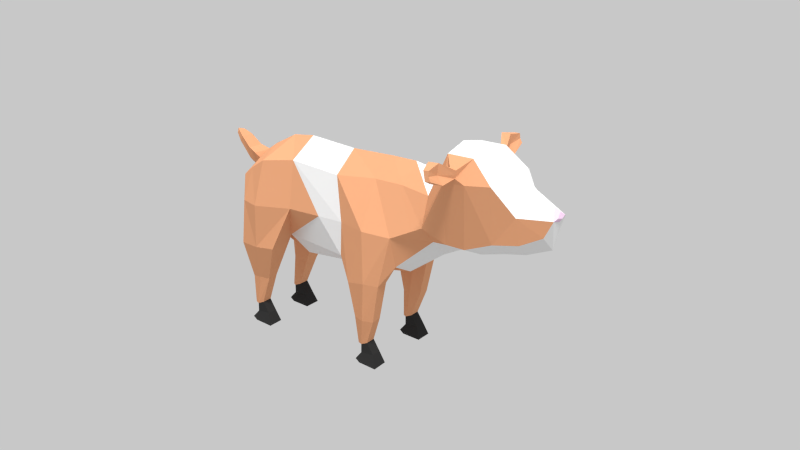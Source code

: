 # Source: Babygoat.blend  (saved by Blender 2.76.0; exported with 4.5.12 LTS)
import bpy
from mathutils import Matrix  # noqa: F401  (used for matrix-valued properties, if any)

bpy.ops.wm.read_factory_settings(use_empty=True)
scene = bpy.context.scene
scene.name = 'Scene'

# ---- collections
col_collection_1 = bpy.data.collections.new('Collection 1'); scene.collection.children.link(col_collection_1)

# ---- materials (node trees are filled in below, after node groups)
mat_material_001 = bpy.data.materials.new('Material.001')
mat_material_001.alpha_threshold = 0.0
mat_material_001.roughness = 0.5
mat_material_004 = bpy.data.materials.new('Material.004')
mat_material_004.alpha_threshold = 0.0
mat_material_004.roughness = 0.5
mat_material_005 = bpy.data.materials.new('Material.005')
mat_material_005.alpha_threshold = 0.0
mat_material_005.roughness = 0.5
mat_material_006 = bpy.data.materials.new('Material.006')
mat_material_006.alpha_threshold = 0.0
mat_material_006.roughness = 0.5

# ---- material node trees
mat_material_001.use_nodes = True; mat_material_001.node_tree.nodes.clear()
_N = mat_material_001.node_tree.nodes; _L = mat_material_001.node_tree.links
n0 = _N.new('ShaderNodeOutputMaterial'); n0.name = 'Material Output'; n0.location = (300, 300)
n1 = _N.new('ShaderNodeBsdfDiffuse'); n1.name = 'Diffuse BSDF'; n1.location = (10, 300)
_L.new(n1.outputs[0], n0.inputs[0])
n0.is_active_output = True
mat_material_004.use_nodes = True; mat_material_004.node_tree.nodes.clear()
_N = mat_material_004.node_tree.nodes; _L = mat_material_004.node_tree.links
n0 = _N.new('ShaderNodeOutputMaterial'); n0.name = 'Material Output'; n0.location = (300, 300)
n1 = _N.new('ShaderNodeBsdfDiffuse'); n1.name = 'Diffuse BSDF'; n1.location = (10, 300)
n1.inputs[0].default_value = (0.8, 0.5795, 0.7726, 1.0)
_L.new(n1.outputs[0], n0.inputs[0])
n0.is_active_output = True
mat_material_005.use_nodes = True; mat_material_005.node_tree.nodes.clear()
_N = mat_material_005.node_tree.nodes; _L = mat_material_005.node_tree.links
n0 = _N.new('ShaderNodeOutputMaterial'); n0.name = 'Material Output'; n0.location = (300, 300)
n1 = _N.new('ShaderNodeBsdfDiffuse'); n1.name = 'Diffuse BSDF'; n1.location = (10, 300)
n1.inputs[0].default_value = (0.7484, 0.3566, 0.1875, 1.0)
_L.new(n1.outputs[0], n0.inputs[0])
n0.is_active_output = True
mat_material_006.use_nodes = True; mat_material_006.node_tree.nodes.clear()
_N = mat_material_006.node_tree.nodes; _L = mat_material_006.node_tree.links
n0 = _N.new('ShaderNodeOutputMaterial'); n0.name = 'Material Output'; n0.location = (300, 300)
n1 = _N.new('ShaderNodeBsdfDiffuse'); n1.name = 'Diffuse BSDF'; n1.location = (10, 300)
n1.inputs[0].default_value = (0.0331, 0.0331, 0.0331, 1.0)
_L.new(n1.outputs[0], n0.inputs[0])
n0.is_active_output = True

# ---- world
world_world = bpy.data.worlds.new('World'); scene.world = world_world
world_world.color = (0.3424, 0.3424, 0.3424)
world_world.use_sun_shadow = False
world_world.sun_shadow_jitter_overblur = 0.0
world_world.cycles.sampling_method = 'MANUAL'
world_world.cycles.sample_map_resolution = 256

# ---- cameras
cam_camera = bpy.data.cameras.new('Camera')
cam_camera.clip_end = 100.0
cam_camera.lens = 35.0
cam_camera.sensor_width = 32.0
cam_camera.sensor_height = 18.0
cam_camera.ortho_scale = 7.314
cam_camera.dof.focus_distance = 0.0

# ---- lights
light_sun_001 = bpy.data.lights.new('Sun.001', 'SUN')
light_sun_001.transmission_factor = 0.0
light_sun_001.angle = 0.1993
light_sun_001.energy = 1.5
light_sun_001.shadow_buffer_clip_start = 0.5
light_sun_001.shadow_soft_size = 0.1
light_sun_001.shadow_cascade_max_distance = 1000.0
light_sun_001.cycles.use_multiple_importance_sampling = False
light_sun = bpy.data.lights.new('Sun', 'SUN')
light_sun.transmission_factor = 0.0
light_sun.angle = 0.1993
light_sun.energy = 0.4
light_sun.shadow_buffer_clip_start = 0.5
light_sun.shadow_soft_size = 0.1
light_sun.shadow_cascade_max_distance = 1000.0
light_sun.cycles.use_multiple_importance_sampling = False
light_lamp = bpy.data.lights.new('Lamp', 'POINT')
light_lamp.transmission_factor = 0.0
light_lamp.cutoff_distance = 30.0
light_lamp.energy = 100.0
light_lamp.shadow_buffer_clip_start = 1.001
light_lamp.shadow_soft_size = 0.1
light_lamp.shadow_maximum_resolution = 0.006
light_lamp.use_absolute_resolution = True
light_lamp.cycles.use_multiple_importance_sampling = False

# ---- meshes
me_cylinder_000 = bpy.data.meshes.new('Cylinder.000')
me_cylinder_000.from_pydata([(3.809, -2.116, -0.6448), (3.964, -2.078, -0.5444), (4.268, -2.108, -0.8713), (3.972, -2.114, -0.9724), (3.766, -3.022, -0.5899), (4.171, -3.118, -0.3021), (4.865, -3.011, -0.9169), (4.469, -2.962, -1.192), (4.009, -3.804, -0.8195), (4.209, -3.851, -0.6771), (4.552, -3.798, -0.9811), (4.357, -3.774, -1.117), (4.214, -3.043, -0.7573), (3.879, -2.123, -0.7911), (4.211, -3.802, -0.9275), (2.266, 0.0, 3.128), (1.436, 0.0, 2.584), (2.639, -1.395, 2.579), (1.82, -1.47, 2.018), (4.931, -1.372, -0.8242), (3.886, -1.371, -1.501), (2.797, 0.0, 4.062), (3.818, -1.842, 2.559), (4.609, -1.28, 1.482), (5.031, 0.0, 0.8609), (0.579, 0.0, 1.63), (1.039, -1.304, 0.9522), (2.486, -1.662, -1.268), (2.92, 0.0, -1.908), (-0.1138, 0.0, 0.9433), (0.1979, -0.9623, 0.2561), (0.9994, -1.106, -0.6957), (1.235, 0.0, -1.738), (5.142, 0.0, -1.011), (4.226, 0.0, -1.662), (-0.34, -0.6602, -0.6573), (-0.8449, 0.0, -0.1573), (-0.206, -0.5502, -1.498), (0.2819, 0.0, -1.723), (-0.2944, 0.0, -1.357), (-0.04856, 0.0, -1.757), (-0.2174, -0.3272, -1.618), (-0.2973, 0.0, -1.581), (3.335, -2.032, -0.6642), (4.145, -2.02, -0.02128), (3.301, -0.9101, 3.32), (3.458, 0.0, 5.755), (3.458, -0.521, 5.755), (3.799, -1.701, 5.252), (4.66, -2.158, 3.985), (5.944, -1.073, 2.199), (6.441, 0.0, 1.466), (5.825, 0.0, 7.671), (5.825, -0.5736, 7.671), (6.286, -1.905, 6.992), (7.199, -1.82, 5.647), (8.855, -1.314, 4.279), (9.418, 0.0, 3.449), (8.281, 0.0, 9.498), (8.281, -0.689, 9.498), (9.483, -1.03, 9.241), (9.778, -1.988, 7.294), (11.14, -1.533, 5.406), (11.65, 0.0, 4.657), (9.949, 0.0, 10.25), (9.949, -0.2223, 10.25), (10.12, -2.463, 10.27), (11.25, -2.535, 8.343), (12.32, -2.013, 6.391), (12.57, 0.0, 5.432), (11.93, 0.0, 9.235), (11.93, -0.3855, 9.235), (10.97, -1.316, 10.84), (12.57, -1.529, 9.132), (13.04, -1.727, 8.111), (13.61, 0.0, 7.509), (3.746, -1.703, 6.297), (3.736, -2.348, 6.288), (5.05, -1.572, 7.38), (5.064, -2.362, 7.41), (4.161, -1.484, 6.901), (4.341, -2.582, 6.637), (2.995, -1.681, 8.108), (2.971, -2.249, 8.12), (3.778, -1.599, 8.622), (3.86, -2.264, 8.65), (3.408, -1.466, 8.366), (3.396, -2.457, 8.351), (5.871, -2.402, 4.688), (4.518, -0.2963, 6.895), (7.236, -1.031, 3.047), (7.486, 0.0, 2.127), (4.518, 0.0, 6.895), (2.658, -1.574, 9.421), (2.647, -2.117, 9.405), (2.992, -1.605, 9.79), (3.016, -2.088, 9.801), (2.839, -1.491, 9.683), (2.829, -2.181, 9.67), (9.294, -2.401, 9.6), (10.09, -0.7172, 10.65), (9.512, -0.9859, 12.18), (9.351, -1.907, 12.06), (8.904, -1.851, 11.74), (9.79, -1.344, 12.39), (8.998, -1.179, 11.79), (8.768, -1.094, 13.63), (8.757, -1.783, 13.62), (8.576, -1.72, 13.35), (8.921, -1.207, 13.74), (8.587, -1.176, 13.37), (2.063, -1.581, 9.675), (2.052, -2.125, 9.659), (2.59, -2.187, 10.03), (2.601, -1.497, 10.04), (1.544, -1.433, 10.07), (1.527, -2.288, 10.05), (2.588, -2.384, 10.38), (2.604, -1.3, 10.4), (2.35, -1.338, 10.46), (2.326, -2.35, 10.44), (2.915, -1.788, 9.862), (2.92, -1.896, 9.865), (2.852, -1.762, 9.791), (2.85, -1.917, 9.788), (2.765, -1.813, 9.971), (2.768, -1.872, 9.973), (2.731, -1.8, 9.933), (2.73, -1.883, 9.931), (8.945, -1.69, 13.75), (7.991, -1.184, 13.62), (7.981, -1.728, 13.61), (8.519, -1.79, 13.98), (8.529, -1.1, 13.99), (7.473, -1.036, 14.02), (7.456, -1.891, 13.99), (8.516, -1.987, 14.33), (8.533, -0.9024, 14.35), (8.279, -0.9407, 14.41), (8.255, -1.953, 14.38), (8.844, -1.391, 13.81), (8.848, -1.499, 13.81), (8.78, -1.365, 13.74), (8.779, -1.52, 13.73), (8.694, -1.416, 13.92), (8.697, -1.474, 13.92), (8.66, -1.402, 13.88), (8.659, -1.486, 13.88), (13.25, 0.0, 6.648), (12.77, -1.856, 7.352), (12.07, -2.282, 8.846), (10.96, -2.342, 10.84), (9.714, -1.895, 12.32), (12.94, 0.0, 8.193), (13.3, -0.3749, 7.803), (13.82, -0.5318, 7.724), (13.82, 0.0, 7.719), (13.37, -0.3308, 8.243), (13.17, 0.0, 8.524), (14.32, -0.428, 7.842), (14.32, 0.0, 7.841), (14.1, -0.3025, 8.381), (14.02, 0.0, 8.66), (15.05, -0.3439, 7.745), (15.05, 0.0, 7.75), (15.05, -0.3, 8.086), (15.04, 0.0, 8.345), (15.47, -0.1981, 7.741), (15.47, 0.0, 7.741), (15.54, -0.1599, 7.965), (15.54, 0.0, 8.099), (15.64, -0.05825, 7.799), (15.64, 0.0, 7.799), (15.68, -0.03762, 7.886), (15.68, 0.0, 7.959), (15.72, 0.0, 7.854), (5.366, -1.302, 7.152), (8.315, -1.89, 6.359)], [], [(3, 2, 6, 7), (7, 6, 10, 11), (1, 0, 4, 5), (0, 13, 12, 4), (2, 1, 5, 6), (8, 14, 11, 10, 9), (5, 4, 8, 9), (4, 12, 14, 8), (6, 5, 9, 10), (12, 7, 11, 14), (13, 3, 7, 12), (15, 16, 18, 17), (26, 25, 29, 30), (18, 16, 25, 26), (19, 20, 34, 33), (30, 29, 36, 35), (31, 30, 35, 37), (19, 44, 1, 2), (20, 19, 2, 3), (21, 47, 46), (23, 24, 51), (55, 56, 62, 177), (49, 50, 90, 88), (50, 51, 91, 90), (49, 88, 81, 77), (59, 60, 100, 65), (53, 54, 60, 59), (56, 57, 63, 62), (54, 55, 177, 60), (52, 53, 59, 58), (149, 148, 75, 74), (62, 63, 69, 68), (60, 61, 99), (58, 59, 65, 64), (61, 62, 68, 67), (75, 154, 71, 73, 74), (151, 150, 73, 72), (64, 65, 71, 70), (150, 149, 74, 73), (65, 100, 72, 71), (54, 78, 79), (48, 49, 77, 76), (55, 54, 79), (77, 81, 87, 83), (76, 77, 83, 82), (81, 79, 85, 87), (78, 80, 86, 84), (79, 78, 84, 85), (80, 76, 82, 86), (88, 55, 79, 81), (89, 48, 76, 80), (88, 90, 56, 55), (90, 91, 57, 56), (85, 84, 95, 96), (86, 82, 93, 97), (83, 87, 98, 94), (82, 83, 94, 93), (87, 85, 96, 98), (84, 86, 97, 95), (61, 67, 66, 99), (72, 100, 101, 104), (151, 72, 104, 152), (104, 101, 106, 109), (99, 66, 102, 103), (100, 60, 105, 101), (60, 99, 103, 105), (110, 108, 107, 106), (101, 105, 110, 106), (105, 103, 108, 110), (103, 102, 107, 108), (73, 71, 72), (153, 70, 71, 154), (98, 97, 114, 113), (114, 111, 115, 119, 118), (97, 93, 111, 114), (94, 98, 113, 112), (93, 94, 112, 111), (119, 120, 117, 118), (111, 112, 116, 115), (113, 114, 118, 117), (112, 113, 117, 120, 116), (115, 116, 120, 119), (97, 98, 124, 123), (124, 122, 126, 128), (98, 96, 122, 124), (95, 97, 123, 121), (96, 95, 121, 122), (125, 127, 128, 126), (122, 121, 125, 126), (123, 124, 128, 127), (121, 123, 127, 125), (106, 107, 143, 142), (133, 130, 134, 138, 137), (138, 139, 136, 137), (130, 131, 135, 134), (132, 133, 137, 136), (131, 132, 136, 139, 135), (134, 135, 139, 138), (107, 106, 133, 132), (143, 141, 145, 147), (108, 107, 132, 131), (106, 107, 129, 109), (144, 146, 147, 145), (141, 140, 144, 145), (142, 143, 147, 146), (140, 142, 146, 144), (107, 129, 141, 143), (110, 108, 131, 130), (152, 104, 109, 129), (106, 110, 130, 133), (66, 151, 152, 102), (67, 68, 149, 150), (66, 67, 150, 151), (68, 69, 148, 149), (129, 109, 140, 141), (109, 106, 142, 140), (102, 152, 129, 107), (154, 75, 155, 157), (155, 156, 160, 159), (153, 154, 157, 158), (159, 160, 164, 163), (158, 157, 161, 162), (157, 155, 159, 161), (163, 164, 168, 167), (162, 161, 165, 166), (161, 159, 163, 165), (167, 168, 172, 171), (166, 165, 169, 170), (165, 163, 167, 169), (170, 169, 173, 174), (169, 167, 171, 173), (171, 172, 175), (174, 173, 175), (173, 171, 175), (42, 40, 41), (19, 24, 23), (32, 28, 31), (38, 37, 41, 40), (37, 39, 42, 41), (32, 31, 37, 38), (17, 18, 43, 44), (36, 39, 37, 35), (26, 30, 31), (27, 26, 31), (20, 43, 18, 26, 27), (19, 33, 24), (17, 44, 19, 23, 22), (34, 20, 28), (20, 27, 28), (44, 43, 0, 1), (13, 0, 43, 20, 3), (75, 156, 155), (89, 176, 54, 53), (92, 89, 53, 52), (46, 47, 89, 92), (47, 48, 89), (78, 176, 89, 80), (176, 78, 54), (22, 23, 50, 49), (45, 22, 49, 48), (21, 45, 48, 47), (15, 17, 45, 21), (17, 22, 45), (50, 23, 51), (60, 177, 61), (177, 62, 61), (28, 27, 31)])
me_cylinder_000.polygons.foreach_set('material_index', [2, 2, 2, 2, 2, 2, 2, 2, 2, 2, 2, 0, 0, 0, 0, 0, 2, 2, 2, 0, 0, 0, 2, 2, 2, 2, 0, 0, 0, 0, 2, 2, 2, 2, 2, 2, 2, 2, 2, 2, 2, 2, 2, 2, 2, 2, 2, 2, 2, 2, 2, 2, 2, 2, 2, 2, 2, 2, 2, 2, 2, 2, 2, 2, 2, 2, 0, 2, 2, 2, 2, 2, 3, 3, 3, 3, 3, 3, 3, 3, 3, 3, 3, 3, 3, 3, 3, 3, 3, 3, 3, 3, 3, 3, 3, 3, 3, 3, 3, 3, 3, 0, 3, 3, 3, 3, 3, 3, 2, 3, 2, 2, 2, 2, 3, 3, 2, 2, 2, 2, 2, 2, 2, 2, 2, 2, 2, 2, 2, 2, 2, 2, 2, 2, 1, 0, 0, 1, 1, 0, 2, 0, 2, 2, 2, 0, 2, 0, 0, 2, 2, 2, 2, 2, 2, 2, 2, 2, 2, 2, 0, 0, 2, 2, 2, 2, 0])
me_cylinder_000.materials.append(mat_material_001)
me_cylinder_000.materials.append(mat_material_004)
me_cylinder_000.materials.append(mat_material_005)
me_cylinder_000.materials.append(mat_material_006)
me_cylinder_000.use_remesh_preserve_volume = False
me_cylinder_000.use_remesh_preserve_attributes = False
me_cylinder_000.use_mirror_vertex_groups = False
me_cylinder_000.update()
me_cylinder_002 = bpy.data.meshes.new('Cylinder.002')
me_cylinder_002.from_pydata([(3.809, -2.273, -0.6448), (3.964, -2.234, -0.5444), (4.268, -2.265, -0.8713), (3.972, -2.27, -0.9724), (3.766, -3.179, -0.5899), (4.171, -3.275, -0.3021), (4.865, -3.167, -0.9169), (4.469, -3.119, -1.192), (4.009, -3.96, -0.8195), (4.209, -4.008, -0.6771), (4.552, -3.954, -0.9811), (4.357, -3.93, -1.117), (4.214, -3.2, -0.7573), (3.879, -2.28, -0.7911), (4.211, -3.958, -0.9275), (2.266, 0.0, 3.128), (1.436, 0.0, 2.584), (2.639, -1.551, 2.579), (1.82, -1.626, 2.018), (4.931, -1.529, -0.8242), (3.886, -1.528, -1.501), (2.797, 0.0, 4.062), (3.818, -1.842, 2.559), (4.609, -1.28, 1.482), (5.031, 0.0, 0.8609), (0.579, 0.0, 1.63), (1.039, -1.46, 0.9522), (2.486, -1.818, -1.268), (2.92, 0.0, -1.908), (-0.1138, 0.0, 0.9433), (0.1979, -1.119, 0.2561), (0.9994, -1.263, -0.6957), (1.235, 0.0, -1.738), (5.142, 0.0, -1.011), (4.226, 0.0, -1.662), (-0.34, -0.8166, -0.6573), (-0.8924, 0.0, -0.1895), (-0.2535, -0.7065, -1.53), (0.2344, 0.0, -1.755), (-0.3419, 0.0, -1.39), (-0.09605, 0.0, -1.789), (-0.2649, -0.3272, -1.65), (-0.3448, 0.0, -1.614), (3.335, -2.188, -0.6642), (4.145, -2.177, -0.02128), (3.301, -0.9101, 3.32), (3.458, 0.0, 5.755), (3.458, -0.9366, 5.755), (3.799, -2.256, 5.252), (4.66, -2.713, 3.985), (5.944, -1.469, 2.199), (6.441, 0.0, 1.466), (5.578, 0.0, 8.035), (5.578, -0.8436, 8.035), (6.039, -2.459, 7.356), (7.199, -3.075, 5.647), (8.855, -1.818, 4.279), (9.418, 0.0, 3.449), (8.034, 0.0, 9.862), (8.034, -0.959, 9.862), (9.236, -1.584, 9.605), (9.778, -3.242, 7.294), (11.14, -2.037, 5.406), (11.65, 0.0, 4.657), (9.949, 0.0, 10.25), (9.949, -0.4923, 10.25), (10.12, -3.189, 10.27), (11.25, -3.261, 8.343), (12.54, -2.013, 6.543), (13.07, 0.0, 5.77), (11.93, 0.0, 9.235), (11.93, -0.3855, 9.235), (10.97, -1.871, 10.84), (12.57, -2.083, 9.132), (13.12, -1.899, 7.988), (13.61, 0.0, 7.509), (3.746, -2.258, 6.297), (3.736, -2.903, 6.288), (5.05, -2.126, 7.38), (5.064, -2.917, 7.41), (4.161, -2.038, 6.901), (4.341, -3.246, 6.637), (2.995, -2.236, 8.108), (2.971, -2.803, 8.12), (3.778, -2.154, 8.622), (3.86, -2.819, 8.65), (3.408, -2.021, 8.366), (3.396, -3.011, 8.351), (5.871, -3.251, 4.688), (4.518, -0.8509, 6.895), (7.236, -1.685, 3.047), (7.486, 0.0, 2.127), (4.518, 0.0, 6.895), (2.658, -2.128, 9.421), (2.647, -2.672, 9.405), (2.992, -2.159, 9.79), (3.016, -2.642, 9.801), (2.839, -2.046, 9.683), (2.829, -2.735, 9.67), (9.294, -2.956, 9.6), (10.09, -1.272, 10.65), (9.512, -1.54, 12.18), (9.351, -2.461, 12.06), (8.904, -2.405, 11.74), (9.79, -1.898, 12.39), (8.998, -1.734, 11.79), (8.768, -1.649, 13.63), (8.757, -2.338, 13.62), (8.576, -2.275, 13.35), (8.921, -1.762, 13.74), (8.587, -1.731, 13.37), (2.063, -2.136, 9.675), (2.052, -2.68, 9.659), (2.59, -2.741, 10.03), (2.601, -2.052, 10.04), (1.544, -1.988, 10.07), (1.527, -2.843, 10.05), (2.588, -2.939, 10.38), (2.604, -1.854, 10.4), (2.35, -1.893, 10.46), (2.326, -2.904, 10.44), (2.915, -2.342, 9.862), (2.92, -2.451, 9.865), (2.852, -2.317, 9.791), (2.85, -2.472, 9.788), (2.765, -2.368, 9.971), (2.768, -2.426, 9.973), (2.731, -2.354, 9.933), (2.73, -2.437, 9.931), (8.945, -2.245, 13.75), (7.991, -1.739, 13.62), (7.981, -2.282, 13.61), (8.519, -2.344, 13.98), (8.529, -1.655, 13.99), (7.473, -1.591, 14.02), (7.456, -2.446, 13.99), (8.516, -2.541, 14.33), (8.533, -1.457, 14.35), (8.279, -1.495, 14.41), (8.255, -2.507, 14.38), (8.844, -1.945, 13.81), (8.848, -2.054, 13.81), (8.78, -1.92, 13.74), (8.779, -2.075, 13.73), (8.694, -1.971, 13.92), (8.697, -2.029, 13.92), (8.66, -1.957, 13.88), (8.659, -2.04, 13.88), (13.25, 0.0, 6.648), (12.88, -2.025, 7.193), (12.07, -2.967, 8.846), (10.96, -3.027, 10.84), (9.714, -2.45, 12.32), (12.94, 0.0, 8.193), (13.3, -0.3749, 7.803), (13.82, -0.5318, 7.724), (13.82, 0.0, 7.719), (13.37, -0.3308, 8.243), (13.17, 0.0, 8.524), (14.32, -0.428, 7.842), (14.32, 0.0, 7.841), (14.1, -0.3025, 8.381), (14.02, 0.0, 8.66), (15.05, -0.3439, 7.745), (15.05, 0.0, 7.75), (15.05, -0.3, 8.086), (15.04, 0.0, 8.345), (15.47, -0.1981, 7.741), (15.47, 0.0, 7.741), (15.54, -0.1599, 7.965), (15.54, 0.0, 8.099), (15.64, -0.05825, 7.799), (15.64, 0.0, 7.799), (15.68, -0.03762, 7.886), (15.68, 0.0, 7.959), (15.72, 0.0, 7.854), (5.366, -1.857, 7.152), (8.315, -3.147, 6.359)], [], [(3, 2, 6, 7), (7, 6, 10, 11), (1, 0, 4, 5), (0, 13, 12, 4), (2, 1, 5, 6), (8, 14, 11, 10, 9), (5, 4, 8, 9), (4, 12, 14, 8), (6, 5, 9, 10), (12, 7, 11, 14), (13, 3, 7, 12), (15, 16, 18, 17), (26, 25, 29, 30), (18, 16, 25, 26), (19, 20, 34, 33), (30, 29, 36, 35), (31, 30, 35, 37), (19, 44, 1, 2), (20, 19, 2, 3), (21, 47, 46), (23, 24, 51), (55, 56, 62, 177), (49, 50, 90, 88), (50, 51, 91, 90), (49, 88, 81, 77), (59, 60, 100, 65), (53, 54, 60, 59), (56, 57, 63, 62), (54, 55, 177, 60), (52, 53, 59, 58), (149, 148, 75, 74), (62, 63, 69, 68), (60, 61, 99), (58, 59, 65, 64), (61, 62, 68, 67), (75, 154, 71, 73, 74), (151, 150, 73, 72), (64, 65, 71, 70), (150, 149, 74, 73), (65, 100, 72, 71), (54, 78, 79), (48, 49, 77, 76), (55, 54, 79), (77, 81, 87, 83), (76, 77, 83, 82), (81, 79, 85, 87), (78, 80, 86, 84), (79, 78, 84, 85), (80, 76, 82, 86), (88, 55, 79, 81), (89, 48, 76, 80), (88, 90, 56, 55), (90, 91, 57, 56), (85, 84, 95, 96), (86, 82, 93, 97), (83, 87, 98, 94), (82, 83, 94, 93), (87, 85, 96, 98), (84, 86, 97, 95), (61, 67, 66, 99), (72, 100, 101, 104), (151, 72, 104, 152), (104, 101, 106, 109), (99, 66, 102, 103), (100, 60, 105, 101), (60, 99, 103, 105), (110, 108, 107, 106), (101, 105, 110, 106), (105, 103, 108, 110), (103, 102, 107, 108), (73, 71, 72), (153, 70, 71, 154), (98, 97, 114, 113), (114, 111, 115, 119, 118), (97, 93, 111, 114), (94, 98, 113, 112), (93, 94, 112, 111), (119, 120, 117, 118), (111, 112, 116, 115), (113, 114, 118, 117), (112, 113, 117, 120, 116), (115, 116, 120, 119), (97, 98, 124, 123), (124, 122, 126, 128), (98, 96, 122, 124), (95, 97, 123, 121), (96, 95, 121, 122), (125, 127, 128, 126), (122, 121, 125, 126), (123, 124, 128, 127), (121, 123, 127, 125), (106, 107, 143, 142), (133, 130, 134, 138, 137), (138, 139, 136, 137), (130, 131, 135, 134), (132, 133, 137, 136), (131, 132, 136, 139, 135), (134, 135, 139, 138), (107, 106, 133, 132), (143, 141, 145, 147), (108, 107, 132, 131), (106, 107, 129, 109), (144, 146, 147, 145), (141, 140, 144, 145), (142, 143, 147, 146), (140, 142, 146, 144), (107, 129, 141, 143), (110, 108, 131, 130), (152, 104, 109, 129), (106, 110, 130, 133), (66, 151, 152, 102), (67, 68, 149, 150), (66, 67, 150, 151), (68, 69, 148, 149), (129, 109, 140, 141), (109, 106, 142, 140), (102, 152, 129, 107), (154, 75, 155, 157), (155, 156, 160, 159), (153, 154, 157, 158), (159, 160, 164, 163), (158, 157, 161, 162), (157, 155, 159, 161), (163, 164, 168, 167), (162, 161, 165, 166), (161, 159, 163, 165), (167, 168, 172, 171), (166, 165, 169, 170), (165, 163, 167, 169), (170, 169, 173, 174), (169, 167, 171, 173), (171, 172, 175), (174, 173, 175), (173, 171, 175), (42, 40, 41), (19, 24, 23), (28, 27, 31, 32), (38, 37, 41, 40), (37, 39, 42, 41), (32, 31, 37, 38), (17, 18, 43, 44), (36, 39, 37, 35), (26, 30, 31), (27, 26, 31), (20, 43, 18, 26, 27), (19, 33, 24), (17, 44, 19, 23, 22), (34, 20, 28), (20, 27, 28), (44, 43, 0, 1), (13, 0, 43, 20, 3), (75, 156, 155), (89, 176, 54, 53), (92, 89, 53, 52), (46, 47, 89, 92), (47, 48, 89), (78, 176, 89, 80), (176, 78, 54), (22, 23, 50, 49), (45, 22, 49, 48), (21, 45, 48, 47), (15, 17, 45, 21), (17, 22, 45), (50, 23, 51), (60, 177, 61), (177, 62, 61)])
me_cylinder_002.polygons.foreach_set('material_index', [2, 2, 2, 2, 2, 2, 2, 2, 2, 2, 2, 0, 0, 0, 0, 0, 2, 2, 2, 0, 0, 0, 2, 2, 2, 2, 0, 0, 0, 0, 2, 2, 2, 2, 2, 2, 2, 2, 2, 2, 2, 2, 2, 2, 2, 2, 2, 2, 2, 2, 2, 2, 2, 2, 2, 2, 2, 2, 2, 2, 2, 2, 2, 2, 2, 2, 0, 2, 2, 2, 2, 2, 3, 3, 3, 3, 3, 3, 3, 3, 3, 3, 3, 3, 3, 3, 3, 3, 3, 3, 3, 3, 3, 3, 3, 3, 3, 3, 3, 3, 3, 0, 3, 3, 3, 3, 3, 3, 2, 3, 2, 2, 2, 2, 3, 3, 2, 2, 2, 2, 2, 2, 2, 2, 2, 2, 2, 2, 2, 2, 2, 2, 2, 2, 1, 0, 0, 1, 1, 0, 2, 0, 2, 2, 2, 0, 2, 0, 0, 2, 2, 2, 2, 2, 2, 2, 2, 2, 2, 2, 0, 0, 2, 2, 2, 2])
me_cylinder_002.materials.append(mat_material_001)
me_cylinder_002.materials.append(mat_material_004)
me_cylinder_002.materials.append(mat_material_005)
me_cylinder_002.materials.append(mat_material_006)
me_cylinder_002.use_remesh_preserve_volume = False
me_cylinder_002.use_remesh_preserve_attributes = False
me_cylinder_002.use_mirror_vertex_groups = False
me_cylinder_002.update()

# ---- objects
ob_cylinder_000 = bpy.data.objects.new('Cylinder.000', me_cylinder_000)
ob_cylinder_001 = bpy.data.objects.new('Cylinder.001', me_cylinder_002)
ob_sun_001 = bpy.data.objects.new('Sun.001', light_sun_001)
ob_sun = bpy.data.objects.new('Sun', light_sun)
ob_lamp = bpy.data.objects.new('Lamp', light_lamp)
ob_camera = bpy.data.objects.new('Camera', cam_camera)

# ---- transforms, parenting, visibility, modifiers, constraints
ob_cylinder_000.location = (0.1418, -0.09904, 0.4956)
ob_cylinder_000.rotation_euler = (-3.88e-07, 3.738, 0.0)
ob_cylinder_000.scale = (0.4295, 0.4295, 0.4295)
ob_cylinder_000.lineart.crease_threshold = 0.0
_m = ob_cylinder_000.modifiers.new('Mirror', 'MIRROR')
_m.use_axis = (False, True, False)
_m.use_clip = True
ob_cylinder_001.location = (0.1418, -15.97, 0.4956)
ob_cylinder_001.rotation_euler = (-3.88e-07, 3.738, 0.0)
ob_cylinder_001.scale = (0.4295, 0.4295, 0.4295)
ob_cylinder_001.lineart.crease_threshold = 0.0
_m = ob_cylinder_001.modifiers.new('Mirror', 'MIRROR')
_m.use_axis = (False, True, False)
_m.use_clip = True
ob_sun_001.location = (2.019, -5.647, 4.406)
ob_sun_001.rotation_euler = (0.4473, -0.09063, 0.9264)
ob_sun_001.lineart.crease_threshold = 0.0
ob_sun.location = (2.985, -2.355, 5.209)
ob_sun.lineart.crease_threshold = 0.0
ob_lamp.location = (4.076, 1.005, 5.904)
ob_lamp.rotation_euler = (0.6503, 0.05522, 1.866)
ob_lamp.lock_rotations_4d = False
ob_lamp.empty_display_type = 'ARROWS'
ob_lamp.color = (0.0, 0.0, 0.0, 0.0)
ob_lamp.lineart.crease_threshold = 0.0
ob_camera.location = (6.756, -13.58, 6.149)
ob_camera.rotation_euler = (1.222, -0.0, 0.6212)
ob_camera.lock_rotations_4d = False
ob_camera.empty_display_type = 'ARROWS'
ob_camera.color = (0.0, 0.0, 0.0, 0.0)
ob_camera.display_type = 'WIRE'
ob_camera.lineart.crease_threshold = 0.0

# ---- collection membership
col_collection_1.objects.link(ob_cylinder_000)
col_collection_1.objects.link(ob_cylinder_001)
col_collection_1.objects.link(ob_sun_001)
col_collection_1.objects.link(ob_sun)
col_collection_1.objects.link(ob_lamp)
col_collection_1.objects.link(ob_camera)

# ---- scene / render settings (as saved in the file)
scene.camera = ob_camera
scene.frame_start = 1; scene.frame_end = 250; scene.frame_set(2)
scene.render.engine = 'CYCLES'
scene.render.dither_intensity = 0.0
scene.cycles.use_denoising = False
scene.cycles.samples = 50
scene.cycles.sampling_pattern = 'TABULATED_SOBOL'
scene.cycles.light_sampling_threshold = 0.0
scene.cycles.use_adaptive_sampling = False
scene.cycles.use_light_tree = False
scene.cycles.blur_glossy = 0.0
scene.cycles.film_exposure = 1.69
scene.cycles.pixel_filter_type = 'GAUSSIAN'
scene.cycles.sample_clamp_indirect = 0.0
scene.view_settings.view_transform = 'Standard'
bpy.context.view_layer.update()
